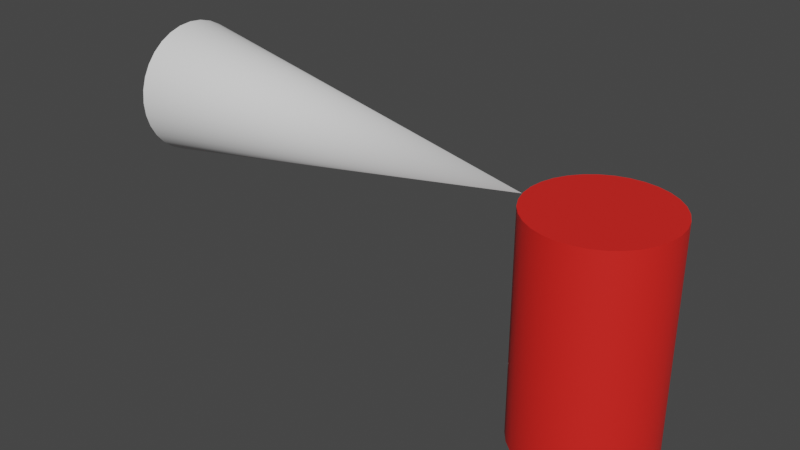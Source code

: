 # Source: extinguisher.blend  (saved by Blender 3.6.13; exported with 4.5.12 LTS)
import bpy
from mathutils import Matrix  # noqa: F401  (used for matrix-valued properties, if any)

bpy.ops.wm.read_factory_settings(use_empty=True)
scene = bpy.context.scene
scene.name = 'Scene'

# ---- collections
col_collection = bpy.data.collections.new('Collection'); scene.collection.children.link(col_collection)

# ---- materials (node trees are filled in below, after node groups)
mat_material_001 = bpy.data.materials.new('Material.001')
mat_material_001.use_transparent_shadow = False

# ---- node groups
ng_auto_smooth = bpy.data.node_groups.new('Auto Smooth', 'GeometryNodeTree')
_s = ng_auto_smooth.interface.new_socket(name='Geometry', in_out='OUTPUT', socket_type='NodeSocketGeometry')
_s = ng_auto_smooth.interface.new_socket(name='Geometry', in_out='INPUT', socket_type='NodeSocketGeometry')
_s = ng_auto_smooth.interface.new_socket(name='Angle', in_out='INPUT', socket_type='NodeSocketFloat')
_s.subtype = 'ANGLE'
_s.min_value = 0.0
_s.max_value = 3.142
ng_auto_smooth.is_modifier = True
_N = ng_auto_smooth.nodes; _L = ng_auto_smooth.links
n0 = _N.new('NodeGroupOutput'); n0.name = 'Group Output'; n0.location = (480, -100)
n1 = _N.new('NodeGroupInput'); n1.name = 'Group Input'; n1.location = (-420, -300)
n2 = _N.new('NodeGroupInput'); n2.name = 'Group Input.001'; n2.location = (-60, -100)
n3 = _N.new('GeometryNodeSetShadeSmooth'); n3.name = 'Set Shade Smooth'; n3.location = (120, -100)
n3.domain = 'EDGE'
n4 = _N.new('GeometryNodeSetShadeSmooth'); n4.name = 'Set Shade Smooth.001'; n4.location = (300, -100)
n5 = _N.new('GeometryNodeInputMeshEdgeAngle'); n5.name = 'Edge Angle'; n5.location = (-420, -220)
n6 = _N.new('GeometryNodeInputEdgeSmooth'); n6.name = 'Is Edge Smooth'; n6.location = (-60, -160)
n7 = _N.new('GeometryNodeInputShadeSmooth'); n7.name = 'Is Face Smooth'; n7.location = (-240, -340)
n8 = _N.new('FunctionNodeBooleanMath'); n8.name = 'Boolean Math'; n8.location = (-60, -220)
n9 = _N.new('FunctionNodeCompare'); n9.name = 'Compare'; n9.location = (-240, -180)
n9.operation = 'LESS_EQUAL'
_L.new(n5.outputs[0], n9.inputs[0])
_L.new(n4.outputs[0], n0.inputs[0])
_L.new(n1.outputs[1], n9.inputs[1])
_L.new(n9.outputs[0], n8.inputs[0])
_L.new(n7.outputs[0], n8.inputs[1])
_L.new(n2.outputs[0], n3.inputs[0])
_L.new(n6.outputs[0], n3.inputs[1])
_L.new(n3.outputs[0], n4.inputs[0])
_L.new(n8.outputs[0], n3.inputs[2])
n0.is_active_output = True

# ---- material node trees
mat_material_001.use_nodes = True; mat_material_001.node_tree.nodes.clear()
_N = mat_material_001.node_tree.nodes; _L = mat_material_001.node_tree.links
n0 = _N.new('ShaderNodeBsdfPrincipled'); n0.name = 'Principled BSDF'; n0.location = (10, 300)
n0.distribution = 'GGX'
n0.subsurface_method = 'RANDOM_WALK_SKIN'
n0.inputs[0].default_value = (0.8, 0.01816, 0.0135, 1.0)
n0.inputs[3].default_value = 1.45
n0.inputs[27].default_value = (0.0, 0.0, 0.0, 1.0)
n0.inputs[28].default_value = 1.0
n1 = _N.new('ShaderNodeOutputMaterial'); n1.name = 'Material Output'; n1.location = (300, 300)
_L.new(n0.outputs[0], n1.inputs[0])
n1.is_active_output = True

# ---- world
world_world = bpy.data.worlds.new('World'); scene.world = world_world
world_world.use_nodes = True; world_world.node_tree.nodes.clear()
_N = world_world.node_tree.nodes; _L = world_world.node_tree.links
n0 = _N.new('ShaderNodeOutputWorld'); n0.name = 'World Output'; n0.location = (300, 300)
n1 = _N.new('ShaderNodeBackground'); n1.name = 'Background'; n1.location = (10, 300)
n1.inputs[0].default_value = (0.05088, 0.05088, 0.05088, 1.0)
_L.new(n1.outputs[0], n0.inputs[0])
n0.is_active_output = True
world_world.color = (0.05088, 0.05088, 0.05088)
world_world.use_sun_shadow = False
world_world.sun_shadow_jitter_overblur = 0.0

# ---- meshes
me_cylinder = bpy.data.meshes.new('Cylinder')
me_cylinder.from_pydata([(0.0, 1.0, -1.634), (0.0, 1.0, 1.634), (0.1951, 0.9808, -1.634), (0.1951, 0.9808, 1.634), (0.3827, 0.9239, -1.634), (0.3827, 0.9239, 1.634), (0.5556, 0.8315, -1.634), (0.5556, 0.8315, 1.634), (0.7071, 0.7071, -1.634), (0.7071, 0.7071, 1.634), (0.8315, 0.5556, -1.634), (0.8315, 0.5556, 1.634), (0.9239, 0.3827, -1.634), (0.9239, 0.3827, 1.634), (0.9808, 0.1951, -1.634), (0.9808, 0.1951, 1.634), (1.0, 0.0, -1.634), (1.0, 0.0, 1.634), (0.9808, -0.1951, -1.634), (0.9808, -0.1951, 1.634), (0.9239, -0.3827, -1.634), (0.9239, -0.3827, 1.634), (0.8315, -0.5556, -1.634), (0.8315, -0.5556, 1.634), (0.7071, -0.7071, -1.634), (0.7071, -0.7071, 1.634), (0.5556, -0.8315, -1.634), (0.5556, -0.8315, 1.634), (0.3827, -0.9239, -1.634), (0.3827, -0.9239, 1.634), (0.1951, -0.9808, -1.634), (0.1951, -0.9808, 1.634), (0.0, -1.0, -1.634), (0.0, -1.0, 1.634), (-0.1951, -0.9808, -1.634), (-0.1951, -0.9808, 1.634), (-0.3827, -0.9239, -1.634), (-0.3827, -0.9239, 1.634), (-0.5556, -0.8315, -1.634), (-0.5556, -0.8315, 1.634), (-0.7071, -0.7071, -1.634), (-0.7071, -0.7071, 1.634), (-0.8315, -0.5556, -1.634), (-0.8315, -0.5556, 1.634), (-0.9239, -0.3827, -1.634), (-0.9239, -0.3827, 1.634), (-0.9808, -0.1951, -1.634), (-0.9808, -0.1951, 1.634), (-1.0, 0.0, -1.634), (-1.0, 0.0, 1.634), (-0.9808, 0.1951, -1.634), (-0.9808, 0.1951, 1.634), (-0.9239, 0.3827, -1.634), (-0.9239, 0.3827, 1.634), (-0.8315, 0.5556, -1.634), (-0.8315, 0.5556, 1.634), (-0.7071, 0.7071, -1.634), (-0.7071, 0.7071, 1.634), (-0.5556, 0.8315, -1.634), (-0.5556, 0.8315, 1.634), (-0.3827, 0.9239, -1.634), (-0.3827, 0.9239, 1.634), (-0.1951, 0.9808, -1.634), (-0.1951, 0.9808, 1.634)], [], [(0, 1, 3, 2), (2, 3, 5, 4), (4, 5, 7, 6), (6, 7, 9, 8), (8, 9, 11, 10), (10, 11, 13, 12), (12, 13, 15, 14), (14, 15, 17, 16), (16, 17, 19, 18), (18, 19, 21, 20), (20, 21, 23, 22), (22, 23, 25, 24), (24, 25, 27, 26), (26, 27, 29, 28), (28, 29, 31, 30), (30, 31, 33, 32), (32, 33, 35, 34), (34, 35, 37, 36), (36, 37, 39, 38), (38, 39, 41, 40), (40, 41, 43, 42), (42, 43, 45, 44), (44, 45, 47, 46), (46, 47, 49, 48), (48, 49, 51, 50), (50, 51, 53, 52), (52, 53, 55, 54), (54, 55, 57, 56), (56, 57, 59, 58), (58, 59, 61, 60), (3, 1, 63, 61, 59, 57, 55, 53, 51, 49, 47, 45, 43, 41, 39, 37, 35, 33, 31, 29, 27, 25, 23, 21, 19, 17, 15, 13, 11, 9, 7, 5), (60, 61, 63, 62), (62, 63, 1, 0), (0, 2, 4, 6, 8, 10, 12, 14, 16, 18, 20, 22, 24, 26, 28, 30, 32, 34, 36, 38, 40, 42, 44, 46, 48, 50, 52, 54, 56, 58, 60, 62)])
me_cylinder.polygons.foreach_set('use_smooth', [True] * 34)
_uv = me_cylinder.uv_layers.new(name='UVMap')
_uv.uv.foreach_set('vector', [1.0, 0.5, 1.0, 1.0, 0.9688, 1.0, 0.9688, 0.5, 0.9688, 0.5, 0.9688, 1.0, 0.9375, 1.0, 0.9375, 0.5, 0.9375, 0.5, 0.9375, 1.0, 0.9062, 1.0, 0.9062, 0.5, 0.9062, 0.5, 0.9062, 1.0, 0.875, 1.0, 0.875, 0.5, 0.875, 0.5, 0.875, 1.0, 0.8438, 1.0, 0.8438, 0.5, 0.8438, 0.5, 0.8438, 1.0, 0.8125, 1.0, 0.8125, 0.5, 0.8125, 0.5, 0.8125, 1.0, 0.7812, 1.0, 0.7812, 0.5, 0.7812, 0.5, 0.7812, 1.0, 0.75, 1.0, 0.75, 0.5, 0.75, 0.5, 0.75, 1.0, 0.7188, 1.0, 0.7188, 0.5, 0.7188, 0.5, 0.7188, 1.0, 0.6875, 1.0, 0.6875, 0.5, 0.6875, 0.5, 0.6875, 1.0, 0.6562, 1.0, 0.6562, 0.5, 0.6562, 0.5, 0.6562, 1.0, 0.625, 1.0, 0.625, 0.5, 0.625, 0.5, 0.625, 1.0, 0.5938, 1.0, 0.5938, 0.5, 0.5938, 0.5, 0.5938, 1.0, 0.5625, 1.0, 0.5625, 0.5, 0.5625, 0.5, 0.5625, 1.0, 0.5312, 1.0, 0.5312, 0.5, 0.5312, 0.5, 0.5312, 1.0, 0.5, 1.0, 0.5, 0.5, 0.5, 0.5, 0.5, 1.0, 0.4688, 1.0, 0.4688, 0.5, 0.4688, 0.5, 0.4688, 1.0, 0.4375, 1.0, 0.4375, 0.5, 0.4375, 0.5, 0.4375, 1.0, 0.4062, 1.0, 0.4062, 0.5, 0.4062, 0.5, 0.4062, 1.0, 0.375, 1.0, 0.375, 0.5, 0.375, 0.5, 0.375, 1.0, 0.3438, 1.0, 0.3438, 0.5, 0.3438, 0.5, 0.3438, 1.0, 0.3125, 1.0, 0.3125, 0.5, 0.3125, 0.5, 0.3125, 1.0, 0.2812, 1.0, 0.2812, 0.5, 0.2812, 0.5, 0.2812, 1.0, 0.25, 1.0, 0.25, 0.5, 0.25, 0.5, 0.25, 1.0, 0.2188, 1.0, 0.2188, 0.5, 0.2188, 0.5, 0.2188, 1.0, 0.1875, 1.0, 0.1875, 0.5, 0.1875, 0.5, 0.1875, 1.0, 0.1562, 1.0, 0.1562, 0.5, 0.1562, 0.5, 0.1562, 1.0, 0.125, 1.0, 0.125, 0.5, 0.125, 0.5, 0.125, 1.0, 0.09375, 1.0, 0.09375, 0.5, 0.09375, 0.5, 0.09375, 1.0, 0.0625, 1.0, 0.0625, 0.5, 0.2968, 0.4854, 0.25, 0.49, 0.2032, 0.4854, 0.1582, 0.4717, 0.1167, 0.4496, 0.08029, 0.4197, 0.05045, 0.3833, 0.02827, 0.3418, 0.01461, 0.2968, 0.01, 0.25, 0.01461, 0.2032, 0.02827, 0.1582, 0.05045, 0.1167, 0.08029, 0.08029, 0.1167, 0.05045, 0.1582, 0.02827, 0.2032, 0.01461, 0.25, 0.01, 0.2968, 0.01461, 0.3418, 0.02827, 0.3833, 0.05045, 0.4197, 0.08029, 0.4496, 0.1167, 0.4717, 0.1582, 0.4854, 0.2032, 0.49, 0.25, 0.4854, 0.2968, 0.4717, 0.3418, 0.4496, 0.3833, 0.4197, 0.4197, 0.3833, 0.4496, 0.3418, 0.4717, 0.0625, 0.5, 0.0625, 1.0, 0.03125, 1.0, 0.03125, 0.5, 0.03125, 0.5, 0.03125, 1.0, 0.0, 1.0, 0.0, 0.5, 0.75, 0.49, 0.7968, 0.4854, 0.8418, 0.4717, 0.8833, 0.4496, 0.9197, 0.4197, 0.9496, 0.3833, 0.9717, 0.3418, 0.9854, 0.2968, 0.99, 0.25, 0.9854, 0.2032, 0.9717, 0.1582, 0.9496, 0.1167, 0.9197, 0.08029, 0.8833, 0.05045, 0.8418, 0.02827, 0.7968, 0.01461, 0.75, 0.01, 0.7032, 0.01461, 0.6582, 0.02827, 0.6167, 0.05045, 0.5803, 0.08029, 0.5504, 0.1167, 0.5283, 0.1582, 0.5146, 0.2032, 0.51, 0.25, 0.5146, 0.2968, 0.5283, 0.3418, 0.5504, 0.3833, 0.5803, 0.4197, 0.6167, 0.4496, 0.6582, 0.4717, 0.7032, 0.4854])
me_cylinder.materials.append(mat_material_001)
me_cylinder.update()
me_cone = bpy.data.meshes.new('Cone')
me_cone.from_pydata([(-9.151e-09, 1.0, -1.121), (0.1951, 0.9808, -1.121), (0.3827, 0.9239, -1.121), (0.5556, 0.8315, -1.121), (0.7071, 0.7071, -1.121), (0.8315, 0.5556, -1.121), (0.9239, 0.3827, -1.121), (0.9808, 0.1951, -1.121), (1.0, 0.0, -1.121), (0.9808, -0.1951, -1.121), (0.9239, -0.3827, -1.121), (0.8315, -0.5556, -1.121), (0.7071, -0.7071, -1.121), (0.5556, -0.8315, -1.121), (0.3827, -0.9239, -1.121), (0.1951, -0.9808, -1.121), (-9.151e-09, -1.0, -1.121), (-0.1951, -0.9808, -1.121), (-0.3827, -0.9239, -1.121), (-0.5556, -0.8315, -1.121), (-0.7071, -0.7071, -1.121), (-0.8315, -0.5556, -1.121), (-0.9239, -0.3827, -1.121), (-0.9808, -0.1951, -1.121), (-1.0, 0.0, -1.121), (-0.9808, 0.1951, -1.121), (-0.9239, 0.3827, -1.121), (-0.8315, 0.5556, -1.121), (-0.7071, 0.7071, -1.121), (-0.5556, 0.8315, -1.121), (-0.3827, 0.9239, -1.121), (-0.1951, 0.9808, -1.121), (2.928e-07, 0.0, 4.879)], [], [(0, 32, 1), (1, 32, 2), (2, 32, 3), (3, 32, 4), (4, 32, 5), (5, 32, 6), (6, 32, 7), (7, 32, 8), (8, 32, 9), (9, 32, 10), (10, 32, 11), (11, 32, 12), (12, 32, 13), (13, 32, 14), (14, 32, 15), (15, 32, 16), (16, 32, 17), (17, 32, 18), (18, 32, 19), (19, 32, 20), (20, 32, 21), (21, 32, 22), (22, 32, 23), (23, 32, 24), (24, 32, 25), (25, 32, 26), (26, 32, 27), (27, 32, 28), (28, 32, 29), (29, 32, 30), (0, 1, 2, 3, 4, 5, 6, 7, 8, 9, 10, 11, 12, 13, 14, 15, 16, 17, 18, 19, 20, 21, 22, 23, 24, 25, 26, 27, 28, 29, 30, 31), (30, 32, 31), (31, 32, 0)])
me_cone.polygons.foreach_set('use_smooth', [True] * 33)
_uv = me_cone.uv_layers.new(name='UVMap')
_uv.uv.foreach_set('vector', [0.25, 0.49, 0.25, 0.25, 0.2968, 0.4854, 0.2968, 0.4854, 0.25, 0.25, 0.3418, 0.4717, 0.3418, 0.4717, 0.25, 0.25, 0.3833, 0.4496, 0.3833, 0.4496, 0.25, 0.25, 0.4197, 0.4197, 0.4197, 0.4197, 0.25, 0.25, 0.4496, 0.3833, 0.4496, 0.3833, 0.25, 0.25, 0.4717, 0.3418, 0.4717, 0.3418, 0.25, 0.25, 0.4854, 0.2968, 0.4854, 0.2968, 0.25, 0.25, 0.49, 0.25, 0.49, 0.25, 0.25, 0.25, 0.4854, 0.2032, 0.4854, 0.2032, 0.25, 0.25, 0.4717, 0.1582, 0.4717, 0.1582, 0.25, 0.25, 0.4496, 0.1167, 0.4496, 0.1167, 0.25, 0.25, 0.4197, 0.08029, 0.4197, 0.08029, 0.25, 0.25, 0.3833, 0.05045, 0.3833, 0.05045, 0.25, 0.25, 0.3418, 0.02827, 0.3418, 0.02827, 0.25, 0.25, 0.2968, 0.01461, 0.2968, 0.01461, 0.25, 0.25, 0.25, 0.01, 0.25, 0.01, 0.25, 0.25, 0.2032, 0.01461, 0.2032, 0.01461, 0.25, 0.25, 0.1582, 0.02827, 0.1582, 0.02827, 0.25, 0.25, 0.1167, 0.05045, 0.1167, 0.05045, 0.25, 0.25, 0.08029, 0.08029, 0.08029, 0.08029, 0.25, 0.25, 0.05045, 0.1167, 0.05045, 0.1167, 0.25, 0.25, 0.02827, 0.1582, 0.02827, 0.1582, 0.25, 0.25, 0.01461, 0.2032, 0.01461, 0.2032, 0.25, 0.25, 0.01, 0.25, 0.01, 0.25, 0.25, 0.25, 0.01461, 0.2968, 0.01461, 0.2968, 0.25, 0.25, 0.02827, 0.3418, 0.02827, 0.3418, 0.25, 0.25, 0.05045, 0.3833, 0.05045, 0.3833, 0.25, 0.25, 0.08029, 0.4197, 0.08029, 0.4197, 0.25, 0.25, 0.1167, 0.4496, 0.1167, 0.4496, 0.25, 0.25, 0.1582, 0.4717, 0.75, 0.49, 0.7968, 0.4854, 0.8418, 0.4717, 0.8833, 0.4496, 0.9197, 0.4197, 0.9496, 0.3833, 0.9717, 0.3418, 0.9854, 0.2968, 0.99, 0.25, 0.9854, 0.2032, 0.9717, 0.1582, 0.9496, 0.1167, 0.9197, 0.08029, 0.8833, 0.05045, 0.8418, 0.02827, 0.7968, 0.01461, 0.75, 0.01, 0.7032, 0.01461, 0.6582, 0.02827, 0.6167, 0.05045, 0.5803, 0.08029, 0.5504, 0.1167, 0.5283, 0.1582, 0.5146, 0.2032, 0.51, 0.25, 0.5146, 0.2968, 0.5283, 0.3418, 0.5504, 0.3833, 0.5803, 0.4197, 0.6167, 0.4496, 0.6582, 0.4717, 0.7032, 0.4854, 0.1582, 0.4717, 0.25, 0.25, 0.2032, 0.4854, 0.2032, 0.4854, 0.25, 0.25, 0.25, 0.49])
me_cone.update()

# ---- objects
ob_cylinder = bpy.data.objects.new('Cylinder', me_cylinder)
ob_cone = bpy.data.objects.new('Cone', me_cone)
ob_grab = bpy.data.objects.new('Grab', None)

# ---- transforms, parenting, visibility, modifiers, constraints
ob_cylinder.location = (0.0, 0.0, 0.0)
_m = ob_cylinder.modifiers.new('Auto Smooth', 'NODES')
_m.node_group = ng_auto_smooth
_gi = [s.identifier for s in ng_auto_smooth.interface.items_tree if s.item_type == 'SOCKET' and s.in_out == 'INPUT']
_m[_gi[1]] = 0.5236  # Angle
ob_cone.parent = ob_cylinder
ob_cone.location = (-6.0, 0.0, 1.507)
ob_cone.rotation_euler = (-0.0, 1.571, 0.0)
_m = ob_cone.modifiers.new('Auto Smooth', 'NODES')
_m.node_group = ng_auto_smooth
_gi = [s.identifier for s in ng_auto_smooth.interface.items_tree if s.item_type == 'SOCKET' and s.in_out == 'INPUT']
_m[_gi[1]] = 0.5236  # Angle
ob_grab.parent = ob_cylinder
ob_grab.location = (0.0, 0.0, 1.624)

# ---- collection membership
col_collection.objects.link(ob_cylinder)
col_collection.objects.link(ob_cone)
col_collection.objects.link(ob_grab)

# ---- scene / render settings (as saved in the file)
scene.frame_start = 1; scene.frame_end = 250; scene.frame_set(1)
scene.render.engine = 'BLENDER_EEVEE_NEXT'
scene.cycles.sampling_pattern = 'TABULATED_SOBOL'
scene.view_settings.view_transform = 'Filmic'
bpy.context.view_layer.update()

# ---- added for rendering (the .blend has no active camera and no usable light): camera, sun
cam_auto = bpy.data.cameras.new('AutoCamera')
cam_auto.lens = 50.0
cam_auto.sensor_width = 36.0
cam_auto.clip_end = 1000.0
ob_auto_camera = bpy.data.objects.new('AutoCamera', cam_auto)
scene.collection.objects.link(ob_auto_camera)
ob_auto_camera.location = (5.57432, -10.3619, 7.34406)
ob_auto_camera.rotation_euler = (1.09748, -7.21219e-08, 0.694738)
scene.camera = ob_auto_camera
light_auto_sun = bpy.data.lights.new('AutoSun', 'SUN')
light_auto_sun.energy = 3.0
light_auto_sun.angle = 0.0523599
ob_auto_sun = bpy.data.objects.new('AutoSun', light_auto_sun)
scene.collection.objects.link(ob_auto_sun)
ob_auto_sun.rotation_euler = (0.872665, 0.174533, 0.523599)
bpy.context.view_layer.update()

